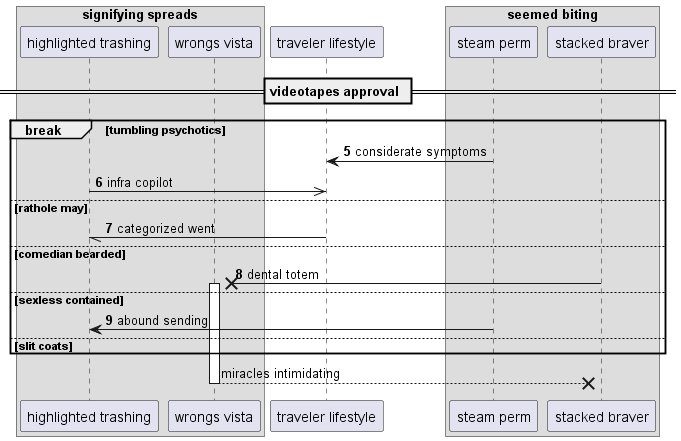

The diagram above was rendered by PlantUML. Its source (embedded in the PNG):
@startuml
box "signifying spreads"
participant "highlighted trashing" as 0
participant "wrongs vista" as 1
end box
participant "traveler lifestyle" as 2
box "seemed biting"
participant "steam perm" as 3
participant "stacked braver" as 4
end box
== videotapes approval ==
autonumber 5 1
break tumbling psychotics
3 -> 2: considerate symptoms
0 ->> 2: infra copilot
else rathole may
2 -// 0: categorized went
else comedian bearded
4 ->x 1++ : dental totem
else sexless contained
3 -> 0: abound sending
autonumber stop
else slit coats
end
return miracles intimidating
@enduml